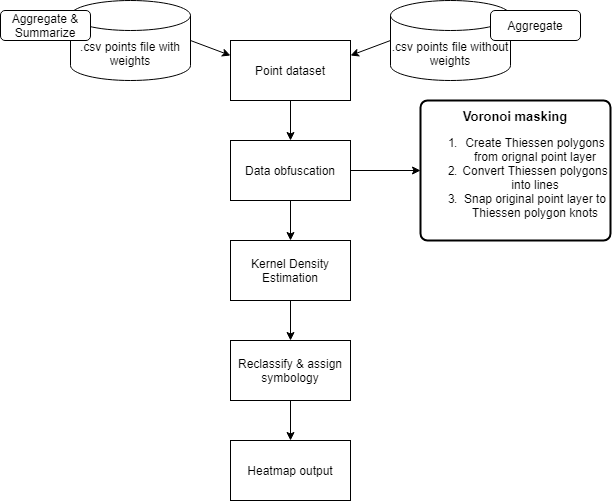

The diagram above was exported from draw.io. Its source (the exported page's mxGraphModel, read from the mxfile embedded in the PNG):
<mxGraphModel dx="1038" dy="547" grid="1" gridSize="10" guides="1" tooltips="1" connect="1" arrows="1" fold="1" page="1" pageScale="1" pageWidth="827" pageHeight="1169" math="0" shadow="0">
  <root>
    <mxCell id="0" />
    <mxCell id="1" parent="0" />
    <mxCell id="0dtghCt1GHoK_ngKBp5O-1" value=".csv points file with weights" style="shape=cylinder3;whiteSpace=wrap;html=1;boundedLbl=1;backgroundOutline=1;size=15;" parent="1" vertex="1">
      <mxGeometry x="180" y="40" width="120" height="80" as="geometry" />
    </mxCell>
    <mxCell id="0dtghCt1GHoK_ngKBp5O-2" value=".csv points file without weights" style="shape=cylinder3;whiteSpace=wrap;html=1;boundedLbl=1;backgroundOutline=1;size=15;" parent="1" vertex="1">
      <mxGeometry x="500" y="40" width="120" height="80" as="geometry" />
    </mxCell>
    <mxCell id="0dtghCt1GHoK_ngKBp5O-4" value="" style="endArrow=classic;html=1;exitX=1;exitY=0.5;exitDx=0;exitDy=0;exitPerimeter=0;entryX=0;entryY=0.25;entryDx=0;entryDy=0;" parent="1" source="0dtghCt1GHoK_ngKBp5O-1" target="0dtghCt1GHoK_ngKBp5O-20" edge="1">
      <mxGeometry width="50" height="50" relative="1" as="geometry">
        <mxPoint x="330" y="200" as="sourcePoint" />
        <mxPoint x="240" y="140" as="targetPoint" />
      </mxGeometry>
    </mxCell>
    <mxCell id="0dtghCt1GHoK_ngKBp5O-6" value="" style="endArrow=classic;html=1;exitX=0;exitY=0.5;exitDx=0;exitDy=0;exitPerimeter=0;entryX=1;entryY=0.25;entryDx=0;entryDy=0;" parent="1" source="0dtghCt1GHoK_ngKBp5O-2" target="0dtghCt1GHoK_ngKBp5O-20" edge="1">
      <mxGeometry width="50" height="50" relative="1" as="geometry">
        <mxPoint x="450" y="200" as="sourcePoint" />
        <mxPoint x="520" y="150" as="targetPoint" />
      </mxGeometry>
    </mxCell>
    <mxCell id="0dtghCt1GHoK_ngKBp5O-8" value="Aggregate &amp;amp; Summarize" style="rounded=1;whiteSpace=wrap;html=1;" parent="1" vertex="1">
      <mxGeometry x="110" y="50" width="90" height="30" as="geometry" />
    </mxCell>
    <mxCell id="0dtghCt1GHoK_ngKBp5O-9" value="Aggregate" style="rounded=1;whiteSpace=wrap;html=1;" parent="1" vertex="1">
      <mxGeometry x="600" y="50" width="90" height="30" as="geometry" />
    </mxCell>
    <mxCell id="0dtghCt1GHoK_ngKBp5O-10" value="" style="endArrow=classic;html=1;exitX=0.5;exitY=1;exitDx=0;exitDy=0;entryX=0.5;entryY=0;entryDx=0;entryDy=0;" parent="1" target="0dtghCt1GHoK_ngKBp5O-11" edge="1">
      <mxGeometry width="50" height="50" relative="1" as="geometry">
        <mxPoint x="400" y="140" as="sourcePoint" />
        <mxPoint x="520" y="110" as="targetPoint" />
      </mxGeometry>
    </mxCell>
    <mxCell id="0dtghCt1GHoK_ngKBp5O-11" value="&lt;div style=&quot;text-align: left&quot;&gt;Data obfuscation&lt;/div&gt;" style="rounded=0;whiteSpace=wrap;html=1;" parent="1" vertex="1">
      <mxGeometry x="340" y="180" width="120" height="60" as="geometry" />
    </mxCell>
    <mxCell id="0dtghCt1GHoK_ngKBp5O-13" value="Kernel Density Estimation" style="rounded=0;whiteSpace=wrap;html=1;" parent="1" vertex="1">
      <mxGeometry x="340" y="280" width="120" height="60" as="geometry" />
    </mxCell>
    <mxCell id="0dtghCt1GHoK_ngKBp5O-18" value="Reclassify &amp;amp; assign symbology" style="rounded=0;whiteSpace=wrap;html=1;" parent="1" vertex="1">
      <mxGeometry x="340" y="380" width="120" height="60" as="geometry" />
    </mxCell>
    <mxCell id="0dtghCt1GHoK_ngKBp5O-19" value="" style="endArrow=classic;html=1;exitX=0.5;exitY=1;exitDx=0;exitDy=0;entryX=0.5;entryY=0;entryDx=0;entryDy=0;" parent="1" source="0dtghCt1GHoK_ngKBp5O-13" target="0dtghCt1GHoK_ngKBp5O-18" edge="1">
      <mxGeometry width="50" height="50" relative="1" as="geometry">
        <mxPoint x="390" y="340" as="sourcePoint" />
        <mxPoint x="440" y="290" as="targetPoint" />
      </mxGeometry>
    </mxCell>
    <mxCell id="0dtghCt1GHoK_ngKBp5O-20" value="Point dataset" style="rounded=0;whiteSpace=wrap;html=1;" parent="1" vertex="1">
      <mxGeometry x="340" y="80" width="120" height="60" as="geometry" />
    </mxCell>
    <mxCell id="cPbDclxUzgE-aNN4AyXl-2" value="" style="endArrow=classic;html=1;exitX=1;exitY=0.5;exitDx=0;exitDy=0;entryX=0;entryY=0.5;entryDx=0;entryDy=0;" parent="1" source="0dtghCt1GHoK_ngKBp5O-11" target="cPbDclxUzgE-aNN4AyXl-10" edge="1">
      <mxGeometry width="50" height="50" relative="1" as="geometry">
        <mxPoint x="390" y="230" as="sourcePoint" />
        <mxPoint x="680" y="110" as="targetPoint" />
      </mxGeometry>
    </mxCell>
    <mxCell id="cPbDclxUzgE-aNN4AyXl-10" value="&lt;span&gt;&lt;b&gt;&lt;font style=&quot;font-size: 13px&quot;&gt;Voronoi masking&lt;/font&gt;&lt;/b&gt;&lt;br&gt;&lt;/span&gt;&lt;ol&gt;&lt;li&gt;&lt;span&gt;Create Thiessen polygons from orignal point layer&lt;/span&gt;&lt;/li&gt;&lt;li&gt;Convert Thiessen polygons into lines&lt;/li&gt;&lt;li&gt;Snap original point layer to Thiessen polygon knots&lt;/li&gt;&lt;/ol&gt;" style="rounded=1;whiteSpace=wrap;html=1;absoluteArcSize=1;arcSize=14;strokeWidth=2;" parent="1" vertex="1">
      <mxGeometry x="530" y="140" width="190" height="140" as="geometry" />
    </mxCell>
    <mxCell id="cPbDclxUzgE-aNN4AyXl-15" value="" style="endArrow=classic;html=1;exitX=0.5;exitY=1;exitDx=0;exitDy=0;" parent="1" source="0dtghCt1GHoK_ngKBp5O-11" edge="1">
      <mxGeometry width="50" height="50" relative="1" as="geometry">
        <mxPoint x="410" y="150" as="sourcePoint" />
        <mxPoint x="400" y="280" as="targetPoint" />
      </mxGeometry>
    </mxCell>
    <mxCell id="cPbDclxUzgE-aNN4AyXl-16" value="Heatmap output" style="rounded=0;whiteSpace=wrap;html=1;" parent="1" vertex="1">
      <mxGeometry x="340" y="480" width="120" height="60" as="geometry" />
    </mxCell>
    <mxCell id="cPbDclxUzgE-aNN4AyXl-17" value="" style="endArrow=classic;html=1;exitX=0.5;exitY=1;exitDx=0;exitDy=0;entryX=0.5;entryY=0;entryDx=0;entryDy=0;" parent="1" target="cPbDclxUzgE-aNN4AyXl-16" edge="1">
      <mxGeometry width="50" height="50" relative="1" as="geometry">
        <mxPoint x="400" y="440" as="sourcePoint" />
        <mxPoint x="440" y="390" as="targetPoint" />
      </mxGeometry>
    </mxCell>
  </root>
</mxGraphModel>